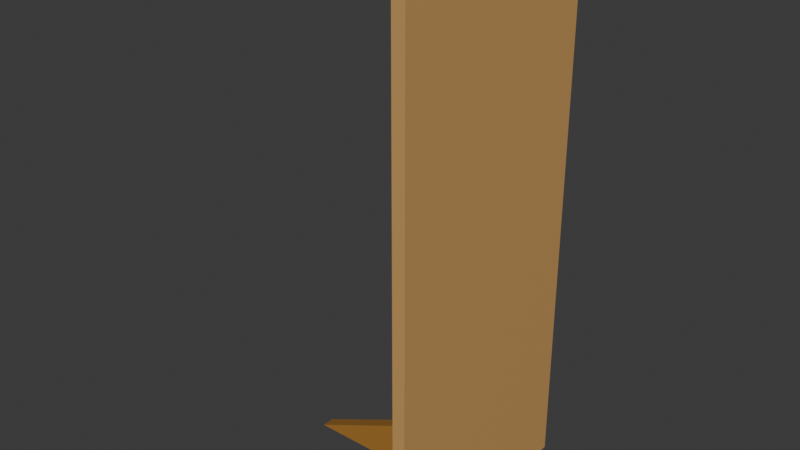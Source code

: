 # Source: Multi_CarboardCutout1WIP.blend  (saved by Blender 4.5.87; exported with 4.5.12 LTS)
import bpy
from mathutils import Matrix  # noqa: F401  (used for matrix-valued properties, if any)

bpy.ops.wm.read_factory_settings(use_empty=True)
scene = bpy.context.scene
scene.name = 'Scene'

# ---- collections
col_collection = bpy.data.collections.new('Collection'); scene.collection.children.link(col_collection)

# ---- materials (node trees are filled in below, after node groups)
mat_material_001 = bpy.data.materials.new('Material.001')
mat_material_001.alpha_threshold = 0.0
mat_material_001.roughness = 0.5
mat_material_001.line_color = (0.0, 0.0, 0.0, 1.0)
mat_material = bpy.data.materials.new('Material')
mat_material.alpha_threshold = 0.0
mat_material.roughness = 0.5
mat_material.line_color = (0.0, 0.0, 0.0, 1.0)

# ---- material node trees
mat_material_001.use_nodes = True; mat_material_001.node_tree.nodes.clear()
_N = mat_material_001.node_tree.nodes; _L = mat_material_001.node_tree.links
n0 = _N.new('ShaderNodeOutputMaterial'); n0.name = 'Material Output'; n0.location = (300, 300)
n1 = _N.new('ShaderNodeBsdfPrincipled'); n1.name = 'Principled BSDF'; n1.location = (10, 300)
n1.inputs[0].default_value = (0.3968, 0.1878, 0.0356, 1.0)
n1.inputs[3].default_value = 1.45
_L.new(n1.outputs[0], n0.inputs[0])
n0.is_active_output = True
mat_material.use_nodes = True; mat_material.node_tree.nodes.clear()
_N = mat_material.node_tree.nodes; _L = mat_material.node_tree.links
n0 = _N.new('ShaderNodeOutputMaterial'); n0.name = 'Material Output'; n0.location = (300, 300)
n1 = _N.new('ShaderNodeBsdfPrincipled'); n1.name = 'Principled BSDF'; n1.location = (10, 300)
n1.inputs[0].default_value = (0.6105, 0.3467, 0.1195, 1.0)
n1.inputs[3].default_value = 1.45
_L.new(n1.outputs[0], n0.inputs[0])
n0.is_active_output = True

# ---- world
world_world = bpy.data.worlds.new('World'); scene.world = world_world
world_world.use_nodes = True; world_world.node_tree.nodes.clear()
_N = world_world.node_tree.nodes; _L = world_world.node_tree.links
n0 = _N.new('ShaderNodeOutputWorld'); n0.name = 'World Output'; n0.location = (300, 300)
n1 = _N.new('ShaderNodeBackground'); n1.name = 'Background'; n1.location = (10, 300)
n1.inputs[0].default_value = (0.05088, 0.05088, 0.05088, 1.0)
_L.new(n1.outputs[0], n0.inputs[0])
n0.is_active_output = True
world_world.color = (0.05088, 0.05088, 0.05088)
world_world.sun_shadow_jitter_overblur = 0.0

# ---- meshes
me_cube_001 = bpy.data.meshes.new('Cube.001')
me_cube_001.from_pydata([(1.0, -0.05475, 2.02), (1.0, -0.05475, 0.01955), (1.0, -2.055, -0.009967), (-1.0, -0.05475, 2.02), (-1.0, -0.05475, 0.01955), (-1.0, -2.055, -0.009967), (17.7, -0.06855, 12.27), (17.7, -0.06855, -0.04013), (-17.7, -0.06855, 12.27), (-17.7, -0.06855, -0.04013), (17.7, 0.06855, 12.27), (17.7, 0.06855, -0.04013), (-17.7, 0.06855, 12.27), (-17.7, 0.06855, -0.04013)], [], [(0, 3, 5, 2), (5, 3, 4), (4, 1, 2, 5), (1, 0, 2), (6, 10, 12, 8), (9, 8, 12, 13), (13, 12, 10, 11), (11, 7, 9, 13), (7, 6, 8, 9), (11, 10, 6, 7)])
me_cube_001.polygons.foreach_set('material_index', [0, 0, 0, 0, 1, 1, 1, 1, 1, 1])
_uv = me_cube_001.uv_layers.new(name='UVMap')
_uv.uv.foreach_set('vector', [0.625, 0.5, 0.875, 0.5, 0.875, 0.75, 0.625, 0.75, 0.625, 0.0, 0.625, 0.25, 0.375, 0.25, 0.125, 0.5, 0.375, 0.5, 0.375, 0.75, 0.125, 0.75, 0.375, 0.5, 0.625, 0.5, 0.375, 0.75, 0.625, 0.5, 0.875, 0.5, 0.875, 0.75, 0.625, 0.75, 0.375, 0.75, 0.625, 0.75, 0.625, 1.0, 0.375, 1.0, 0.375, 0.0, 0.625, 0.0, 0.625, 0.25, 0.375, 0.25, 0.125, 0.5, 0.375, 0.5, 0.375, 0.75, 0.125, 0.75, 0.375, 0.5, 0.625, 0.5, 0.625, 0.75, 0.375, 0.75, 0.375, 0.25, 0.625, 0.25, 0.625, 0.5, 0.375, 0.5])
me_cube_001.materials.append(mat_material_001)
me_cube_001.materials.append(mat_material)
me_cube_001.use_mirror_vertex_groups = False
me_cube_001.update()

# ---- objects
ob_cube_001 = bpy.data.objects.new('Cube.001', me_cube_001)

# ---- transforms, parenting, visibility, modifiers, constraints
ob_cube_001.location = (2.384e-07, 2.842e-14, 0.0)
ob_cube_001.rotation_euler = (0.0, -0.0, -1.571)
ob_cube_001.scale = (-0.05484, 0.7999, 0.3734)
ob_cube_001.lock_rotations_4d = False
ob_cube_001.empty_display_type = 'ARROWS'
ob_cube_001.lineart.crease_threshold = 0.0

# ---- collection membership
col_collection.objects.link(ob_cube_001)

# ---- scene / render settings (as saved in the file)
scene.frame_start = 1; scene.frame_end = 250; scene.frame_set(1)
scene.render.engine = 'BLENDER_EEVEE_NEXT'
bpy.context.view_layer.update()

# ---- added for rendering (the .blend has no active camera and no usable light): camera, sun
cam_auto = bpy.data.cameras.new('AutoCamera')
cam_auto.lens = 50.0
cam_auto.sensor_width = 36.0
cam_auto.clip_end = 1000.0
ob_auto_camera = bpy.data.objects.new('AutoCamera', cam_auto)
scene.collection.objects.link(ob_auto_camera)
ob_auto_camera.location = (4.08147, -5.85106, 6.18351)
ob_auto_camera.rotation_euler = (1.09748, -7.21219e-08, 0.694738)
scene.camera = ob_auto_camera
light_auto_sun = bpy.data.lights.new('AutoSun', 'SUN')
light_auto_sun.energy = 3.0
light_auto_sun.angle = 0.0523599
ob_auto_sun = bpy.data.objects.new('AutoSun', light_auto_sun)
scene.collection.objects.link(ob_auto_sun)
ob_auto_sun.rotation_euler = (0.872665, 0.174533, 0.523599)
bpy.context.view_layer.update()

